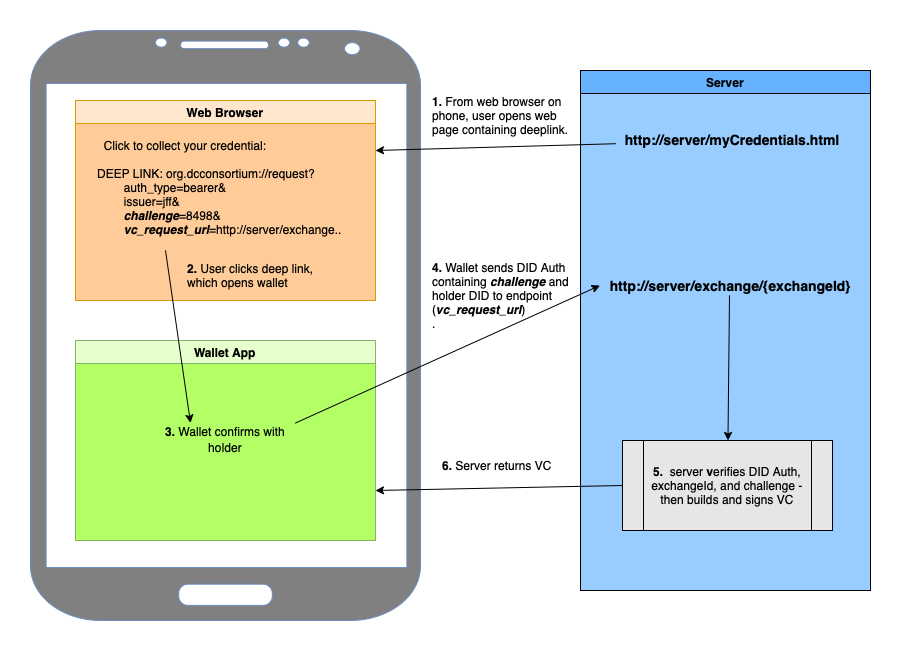

The diagram above was exported from draw.io. Its source (the exported page's mxGraphModel, read from the mxfile embedded in the PNG):
<mxGraphModel dx="931" dy="689" grid="1" gridSize="10" guides="1" tooltips="1" connect="1" arrows="1" fold="1" page="1" pageScale="1" pageWidth="850" pageHeight="1100" math="0" shadow="0">
  <root>
    <mxCell id="0" />
    <mxCell id="1" parent="0" />
    <mxCell id="thU6zsP9ptKshybdAzcT-5" value="" style="verticalLabelPosition=bottom;verticalAlign=top;html=1;shadow=0;dashed=0;strokeWidth=1;shape=mxgraph.android.phone2;strokeColor=#6c8ebf;fillColor=#808080;" vertex="1" parent="1">
      <mxGeometry x="10" y="40" width="390" height="590" as="geometry" />
    </mxCell>
    <mxCell id="thU6zsP9ptKshybdAzcT-4" value="Wallet App" style="swimlane;fillColor=#E6FFCC;strokeColor=#82b366;swimlaneFillColor=#B3FF66;" vertex="1" parent="1">
      <mxGeometry x="55" y="350" width="300" height="200" as="geometry" />
    </mxCell>
    <mxCell id="thU6zsP9ptKshybdAzcT-33" value="&lt;font style=&quot;font-size: 12px;&quot;&gt;&lt;b&gt;3.&lt;/b&gt; Wallet confirms with holder&lt;/font&gt;" style="text;html=1;strokeColor=none;fillColor=none;align=center;verticalAlign=middle;whiteSpace=wrap;rounded=0;fontSize=14;" vertex="1" parent="thU6zsP9ptKshybdAzcT-4">
      <mxGeometry x="80" y="82.5" width="140" height="30" as="geometry" />
    </mxCell>
    <mxCell id="thU6zsP9ptKshybdAzcT-7" value="Web Browser" style="swimlane;fillColor=#ffe6cc;strokeColor=#d79b00;gradientColor=none;swimlaneFillColor=#FFCC99;" vertex="1" parent="1">
      <mxGeometry x="55" y="110" width="300" height="200" as="geometry" />
    </mxCell>
    <mxCell id="thU6zsP9ptKshybdAzcT-15" value="DEEP LINK: org.dcconsortium://request?&lt;br&gt;&lt;span style=&quot;white-space: pre;&quot;&gt;&#09;auth_type=bearer&amp;amp;&lt;br&gt;&lt;/span&gt;&lt;span style=&quot;white-space: pre;&quot;&gt;&#09;issuer=jff&amp;amp;&lt;br&gt;&lt;/span&gt;&lt;span style=&quot;white-space: pre;&quot;&gt;&#09;&lt;b&gt;&lt;i&gt;challenge&lt;/i&gt;&lt;/b&gt;=8498&amp;amp;&lt;br&gt;&lt;/span&gt;&lt;span style=&quot;white-space: pre;&quot;&gt;&#09;&lt;b&gt;&lt;i&gt;vc_request_url&lt;/i&gt;&lt;/b&gt;=http://server/exchange..&lt;/span&gt;" style="text;whiteSpace=wrap;html=1;" vertex="1" parent="thU6zsP9ptKshybdAzcT-7">
      <mxGeometry x="20" y="60" width="280" height="90" as="geometry" />
    </mxCell>
    <mxCell id="thU6zsP9ptKshybdAzcT-11" value="&lt;b&gt;2. &lt;/b&gt;User clicks deep link, &lt;br&gt;which opens wallet" style="text;html=1;strokeColor=none;fillColor=none;align=left;verticalAlign=middle;whiteSpace=wrap;rounded=0;" vertex="1" parent="thU6zsP9ptKshybdAzcT-7">
      <mxGeometry x="110" y="160" width="140" height="30" as="geometry" />
    </mxCell>
    <mxCell id="thU6zsP9ptKshybdAzcT-32" value="Click to collect your credential:" style="text;html=1;strokeColor=none;fillColor=none;align=center;verticalAlign=middle;whiteSpace=wrap;rounded=0;" vertex="1" parent="thU6zsP9ptKshybdAzcT-7">
      <mxGeometry x="20" y="30" width="180" height="30" as="geometry" />
    </mxCell>
    <mxCell id="thU6zsP9ptKshybdAzcT-8" value="Server" style="swimlane;fillColor=#66B2FF;swimlaneFillColor=#99CCFF;" vertex="1" parent="1">
      <mxGeometry x="560" y="80" width="290" height="520" as="geometry" />
    </mxCell>
    <mxCell id="thU6zsP9ptKshybdAzcT-31" value="" style="shape=process;whiteSpace=wrap;html=1;backgroundOutline=1;fillColor=#E6E6E6;gradientColor=none;" vertex="1" parent="thU6zsP9ptKshybdAzcT-8">
      <mxGeometry x="42" y="370" width="210" height="90" as="geometry" />
    </mxCell>
    <mxCell id="thU6zsP9ptKshybdAzcT-22" value="&lt;b&gt;&lt;font style=&quot;font-size: 14px;&quot;&gt;&amp;nbsp; http://server/exchange/{exchangeId}&lt;/font&gt;&lt;/b&gt;" style="text;whiteSpace=wrap;html=1;verticalAlign=middle;" vertex="1" parent="thU6zsP9ptKshybdAzcT-8">
      <mxGeometry x="19.5" y="205" width="259" height="20" as="geometry" />
    </mxCell>
    <mxCell id="thU6zsP9ptKshybdAzcT-17" value="&lt;b&gt;5. &amp;nbsp;&lt;/b&gt;server&lt;b&gt; v&lt;/b&gt;erifies DID Auth, exchangeId, and challenge - then&amp;nbsp;builds and signs VC" style="text;html=1;strokeColor=none;fillColor=none;align=center;verticalAlign=middle;whiteSpace=wrap;rounded=0;" vertex="1" parent="thU6zsP9ptKshybdAzcT-8">
      <mxGeometry x="67" y="382.5" width="160" height="65" as="geometry" />
    </mxCell>
    <mxCell id="thU6zsP9ptKshybdAzcT-27" value="" style="curved=1;endArrow=classic;html=1;rounded=0;exitX=0.5;exitY=1;exitDx=0;exitDy=0;" edge="1" parent="thU6zsP9ptKshybdAzcT-8" source="thU6zsP9ptKshybdAzcT-22" target="thU6zsP9ptKshybdAzcT-31">
      <mxGeometry width="50" height="50" relative="1" as="geometry">
        <mxPoint x="-40" y="565" as="sourcePoint" />
        <mxPoint x="168" y="470" as="targetPoint" />
      </mxGeometry>
    </mxCell>
    <mxCell id="thU6zsP9ptKshybdAzcT-21" value="&lt;b&gt;&lt;font style=&quot;font-size: 14px;&quot;&gt;&amp;nbsp; http://server/myCredentials.html&lt;/font&gt;&lt;/b&gt;" style="text;whiteSpace=wrap;html=1;" vertex="1" parent="thU6zsP9ptKshybdAzcT-8">
      <mxGeometry x="35" y="55" width="228" height="30" as="geometry" />
    </mxCell>
    <mxCell id="thU6zsP9ptKshybdAzcT-9" value="" style="curved=1;endArrow=classic;html=1;rounded=0;entryX=1;entryY=0.25;entryDx=0;entryDy=0;" edge="1" parent="1" source="thU6zsP9ptKshybdAzcT-21" target="thU6zsP9ptKshybdAzcT-7">
      <mxGeometry width="50" height="50" relative="1" as="geometry">
        <mxPoint x="500" y="150" as="sourcePoint" />
        <mxPoint x="400" y="330" as="targetPoint" />
      </mxGeometry>
    </mxCell>
    <mxCell id="thU6zsP9ptKshybdAzcT-10" value="&lt;b&gt;1. &lt;/b&gt;From web browser on phone, user opens web page containing deeplink." style="text;html=1;strokeColor=none;fillColor=none;align=left;verticalAlign=middle;whiteSpace=wrap;rounded=0;" vertex="1" parent="1">
      <mxGeometry x="410" y="110" width="150" height="30" as="geometry" />
    </mxCell>
    <mxCell id="thU6zsP9ptKshybdAzcT-18" value="" style="curved=1;endArrow=classic;html=1;rounded=0;exitX=0.25;exitY=1;exitDx=0;exitDy=0;entryX=0.25;entryY=0;entryDx=0;entryDy=0;" edge="1" parent="1" source="thU6zsP9ptKshybdAzcT-15" target="thU6zsP9ptKshybdAzcT-33">
      <mxGeometry width="50" height="50" relative="1" as="geometry">
        <mxPoint x="270" y="320" as="sourcePoint" />
        <mxPoint x="110" y="320" as="targetPoint" />
      </mxGeometry>
    </mxCell>
    <mxCell id="thU6zsP9ptKshybdAzcT-19" value="" style="curved=1;endArrow=classic;html=1;rounded=0;exitX=1;exitY=0;exitDx=0;exitDy=0;entryX=0;entryY=0.5;entryDx=0;entryDy=0;" edge="1" parent="1" source="thU6zsP9ptKshybdAzcT-33" target="thU6zsP9ptKshybdAzcT-22">
      <mxGeometry width="50" height="50" relative="1" as="geometry">
        <mxPoint x="420" y="430" as="sourcePoint" />
        <mxPoint x="441" y="580" as="targetPoint" />
      </mxGeometry>
    </mxCell>
    <mxCell id="thU6zsP9ptKshybdAzcT-28" value="" style="curved=1;endArrow=classic;html=1;rounded=0;exitX=0;exitY=0.5;exitDx=0;exitDy=0;entryX=1;entryY=0.75;entryDx=0;entryDy=0;" edge="1" parent="1" source="thU6zsP9ptKshybdAzcT-31" target="thU6zsP9ptKshybdAzcT-4">
      <mxGeometry width="50" height="50" relative="1" as="geometry">
        <mxPoint x="460" y="670" as="sourcePoint" />
        <mxPoint x="460.91176470588243" y="825" as="targetPoint" />
      </mxGeometry>
    </mxCell>
    <mxCell id="thU6zsP9ptKshybdAzcT-30" value="&lt;b&gt;6. &lt;/b&gt;Server returns VC" style="text;html=1;strokeColor=none;fillColor=none;align=left;verticalAlign=middle;whiteSpace=wrap;rounded=0;" vertex="1" parent="1">
      <mxGeometry x="420" y="460" width="160" height="30" as="geometry" />
    </mxCell>
    <mxCell id="thU6zsP9ptKshybdAzcT-20" value="&lt;b&gt;4. &lt;/b&gt;Wallet sends DID Auth&lt;br&gt;containing &lt;b&gt;&lt;i&gt;challenge&lt;/i&gt;&lt;/b&gt; and&lt;br&gt;holder DID to endpoint &lt;br&gt;(&lt;b&gt;&lt;i&gt;vc_request_url&lt;/i&gt;&lt;/b&gt;)&lt;br&gt;." style="text;html=1;strokeColor=none;fillColor=none;align=left;verticalAlign=middle;whiteSpace=wrap;rounded=0;" vertex="1" parent="1">
      <mxGeometry x="410" y="290" width="290" height="30" as="geometry" />
    </mxCell>
  </root>
</mxGraphModel>